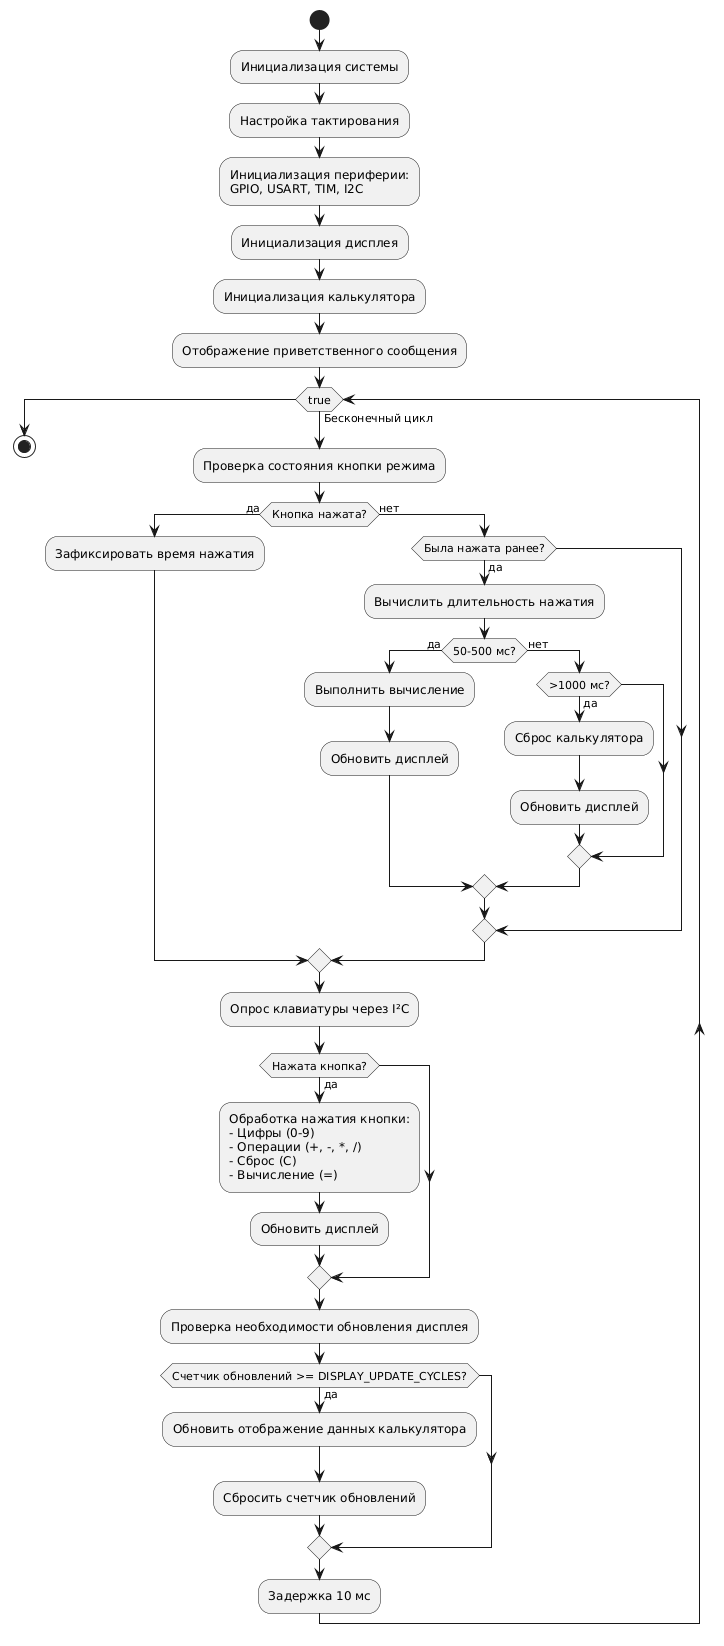

The diagram above was rendered by PlantUML. Its source (embedded in the PNG):
@startuml
start

:Инициализация системы;
:Настройка тактирования;
:Инициализация периферии:
GPIO, USART, TIM, I2C;
:Инициализация дисплея;
:Инициализация калькулятора;
:Отображение приветственного сообщения;

while (true) is (Бесконечный цикл)
  :Проверка состояния кнопки режима;
  
  if (Кнопка нажата?) then (да)
    :Зафиксировать время нажатия;
  else (нет)
    if (Была нажата ранее?) then (да)
      :Вычислить длительность нажатия;
      
      if (50-500 мс?) then (да)
        :Выполнить вычисление;
        :Обновить дисплей;
      else (нет)
        if (>1000 мс?) then (да)
          :Сброс калькулятора;
          :Обновить дисплей;
        endif
      endif
    endif
  endif
  
  :Опрос клавиатуры через I²C;
  
  if (Нажата кнопка?) then (да)
    :Обработка нажатия кнопки:
    - Цифры (0-9)
    - Операции (+, -, *, /)
    - Сброс (C)
    - Вычисление (=);
    :Обновить дисплей;
  endif
  
  :Проверка необходимости обновления дисплея;
  
  if (Счетчик обновлений >= DISPLAY_UPDATE_CYCLES?) then (да)
    :Обновить отображение данных калькулятора;
    :Сбросить счетчик обновлений;
  endif
  
  :Задержка 10 мс;
endwhile

stop
@enduml